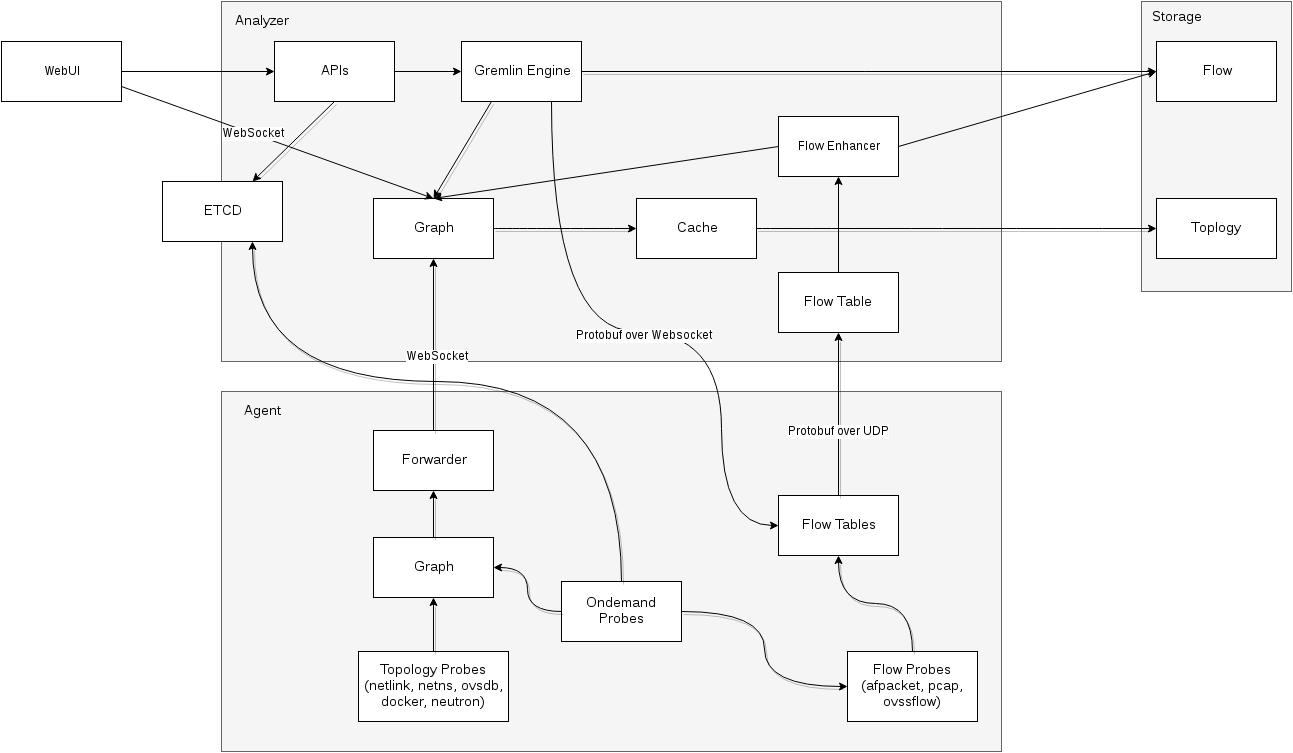

The diagram above was exported from draw.io. Its source (the exported page's mxGraphModel, read from the mxfile embedded in the PNG):
<mxGraphModel dx="2276" dy="1915" grid="1" gridSize="10" guides="1" tooltips="1" connect="1" arrows="1" fold="1" page="1" pageScale="1" pageWidth="850" pageHeight="1100" background="#ffffff" math="0" shadow="0">
  <root>
    <mxCell id="0" />
    <mxCell id="1" parent="0" />
    <mxCell id="610c99d7a50e3970-1" value="" style="whiteSpace=wrap;html=1;shadow=0;fillColor=#f5f5f5;strokeColor=#666666;" vertex="1" parent="1">
      <mxGeometry x="10" y="-390" width="780" height="360" as="geometry" />
    </mxCell>
    <mxCell id="610c99d7a50e3970-3" value="Analyzer" style="text;html=1;strokeColor=none;fillColor=none;align=center;verticalAlign=middle;whiteSpace=wrap;shadow=0;fontSize=14;" vertex="1" parent="1">
      <mxGeometry x="10" y="-390" width="80" height="40" as="geometry" />
    </mxCell>
    <mxCell id="7e6fb3c03ab11a6b-1" style="edgeStyle=none;comic=0;html=1;exitX=0.5;exitY=1;shadow=1;startArrow=none;startFill=0;endArrow=classic;endFill=1;jettySize=auto;orthogonalLoop=1;strokeWidth=1;fontSize=14;" edge="1" parent="1" source="610c99d7a50e3970-1" target="610c99d7a50e3970-1">
      <mxGeometry relative="1" as="geometry" />
    </mxCell>
    <mxCell id="7e6fb3c03ab11a6b-3" style="edgeStyle=none;comic=0;html=1;exitX=1;exitY=0.5;shadow=1;startArrow=none;startFill=0;endArrow=classic;endFill=1;jettySize=auto;orthogonalLoop=1;strokeWidth=1;fontSize=14;" edge="1" parent="1">
      <mxGeometry relative="1" as="geometry">
        <mxPoint x="1004" y="-245" as="sourcePoint" />
        <mxPoint x="1004" y="-245" as="targetPoint" />
      </mxGeometry>
    </mxCell>
    <mxCell id="7e6fb3c03ab11a6b-5" value="ETCD" style="whiteSpace=wrap;html=1;shadow=0;fillColor=#ffffff;fontSize=14;" vertex="1" parent="1">
      <mxGeometry x="-49" y="-210" width="120" height="60" as="geometry" />
    </mxCell>
    <mxCell id="7e6fb3c03ab11a6b-6" value="APIs" style="whiteSpace=wrap;html=1;shadow=0;fillColor=#ffffff;fontSize=14;" vertex="1" parent="1">
      <mxGeometry x="63" y="-350" width="120" height="60" as="geometry" />
    </mxCell>
    <mxCell id="7e6fb3c03ab11a6b-7" style="edgeStyle=none;comic=0;html=1;exitX=0.5;exitY=1;shadow=1;startArrow=none;startFill=0;endArrow=classic;endFill=1;jettySize=auto;orthogonalLoop=1;strokeWidth=1;fontSize=14;entryX=0.75;entryY=0;" edge="1" parent="1" source="7e6fb3c03ab11a6b-6" target="7e6fb3c03ab11a6b-5">
      <mxGeometry relative="1" as="geometry" />
    </mxCell>
    <mxCell id="7e6fb3c03ab11a6b-8" value="Graph" style="whiteSpace=wrap;html=1;shadow=0;fillColor=#ffffff;fontSize=14;" vertex="1" parent="1">
      <mxGeometry x="162" y="-193" width="120" height="60" as="geometry" />
    </mxCell>
    <mxCell id="7e6fb3c03ab11a6b-10" value="Gremlin Engine&lt;br&gt;" style="whiteSpace=wrap;html=1;shadow=0;fillColor=#ffffff;fontSize=14;" vertex="1" parent="1">
      <mxGeometry x="250" y="-350" width="120" height="60" as="geometry" />
    </mxCell>
    <mxCell id="7e6fb3c03ab11a6b-12" style="edgeStyle=none;comic=0;html=1;exitX=0.25;exitY=1;entryX=0.5;entryY=0;shadow=1;startArrow=none;startFill=0;endArrow=classic;endFill=1;jettySize=auto;orthogonalLoop=1;strokeWidth=1;fontSize=14;" edge="1" parent="1" source="7e6fb3c03ab11a6b-10" target="7e6fb3c03ab11a6b-8">
      <mxGeometry relative="1" as="geometry" />
    </mxCell>
    <mxCell id="7e6fb3c03ab11a6b-23" value="" style="group;fillColor=#f5f5f5;strokeColor=#666666;" vertex="1" connectable="0" parent="1">
      <mxGeometry x="930" y="-390" width="150" height="290" as="geometry" />
    </mxCell>
    <mxCell id="7e6fb3c03ab11a6b-25" style="edgeStyle=none;comic=0;html=1;exitX=1;exitY=0.5;shadow=1;startArrow=none;startFill=0;endArrow=classic;endFill=1;jettySize=auto;orthogonalLoop=1;strokeWidth=1;fontSize=14;" edge="1" parent="1" source="7e6fb3c03ab11a6b-10" target="7e6fb3c03ab11a6b-22">
      <mxGeometry relative="1" as="geometry" />
    </mxCell>
    <mxCell id="7e6fb3c03ab11a6b-26" value="Flow Table&lt;br&gt;" style="whiteSpace=wrap;html=1;shadow=0;fillColor=#ffffff;fontSize=14;" vertex="1" parent="1">
      <mxGeometry x="567" y="-119" width="120" height="60" as="geometry" />
    </mxCell>
    <mxCell id="7e6fb3c03ab11a6b-30" value="" style="whiteSpace=wrap;html=1;shadow=0;fillColor=#f5f5f5;strokeColor=#666666;" vertex="1" parent="1">
      <mxGeometry x="10" width="780" height="360" as="geometry" />
    </mxCell>
    <mxCell id="7e6fb3c03ab11a6b-31" value="Flow Tables&lt;br&gt;" style="whiteSpace=wrap;html=1;shadow=0;fillColor=#ffffff;fontSize=14;" vertex="1" parent="1">
      <mxGeometry x="567" y="104" width="120" height="60" as="geometry" />
    </mxCell>
    <mxCell id="7e6fb3c03ab11a6b-32" style="edgeStyle=none;comic=0;html=1;exitX=0.5;exitY=0;shadow=1;startArrow=none;startFill=0;endArrow=classic;endFill=1;jettySize=auto;orthogonalLoop=1;strokeWidth=1;fontSize=14;" edge="1" parent="1" source="7e6fb3c03ab11a6b-31" target="7e6fb3c03ab11a6b-26">
      <mxGeometry relative="1" as="geometry" />
    </mxCell>
    <mxCell id="4e6d2238ec3c5c0c-15" value="Protobuf over UDP" style="text;html=1;resizable=0;points=[];align=center;verticalAlign=middle;labelBackgroundColor=#ffffff;" vertex="1" connectable="0" parent="7e6fb3c03ab11a6b-32">
      <mxGeometry x="-0.2025" relative="1" as="geometry">
        <mxPoint as="offset" />
      </mxGeometry>
    </mxCell>
    <mxCell id="7e6fb3c03ab11a6b-34" value="Graph" style="whiteSpace=wrap;html=1;shadow=0;fillColor=#ffffff;fontSize=14;" vertex="1" parent="1">
      <mxGeometry x="162" y="146" width="120" height="60" as="geometry" />
    </mxCell>
    <mxCell id="7e6fb3c03ab11a6b-36" value="Topology Probes&lt;br&gt;(netlink, netns, ovsdb, docker, neutron)&lt;br&gt;" style="whiteSpace=wrap;html=1;shadow=0;fillColor=#ffffff;fontSize=14;" vertex="1" parent="1">
      <mxGeometry x="147" y="260" width="150" height="70" as="geometry" />
    </mxCell>
    <mxCell id="7e6fb3c03ab11a6b-37" value="Flow Probes&lt;br&gt;(afpacket, pcap, ovssflow)&lt;br&gt;" style="whiteSpace=wrap;html=1;shadow=0;fillColor=#ffffff;fontSize=14;" vertex="1" parent="1">
      <mxGeometry x="636" y="260" width="130" height="70" as="geometry" />
    </mxCell>
    <mxCell id="7e6fb3c03ab11a6b-38" style="edgeStyle=none;comic=0;html=1;exitX=0.5;exitY=0;entryX=0.5;entryY=1;shadow=1;startArrow=none;startFill=0;endArrow=classic;endFill=1;jettySize=auto;orthogonalLoop=1;strokeWidth=1;fontSize=14;" edge="1" parent="1" source="7e6fb3c03ab11a6b-36" target="7e6fb3c03ab11a6b-34">
      <mxGeometry relative="1" as="geometry" />
    </mxCell>
    <mxCell id="7e6fb3c03ab11a6b-52" style="edgeStyle=orthogonalEdgeStyle;curved=1;comic=0;html=1;exitX=0.5;exitY=0;shadow=1;startArrow=none;startFill=0;endArrow=classic;endFill=1;jettySize=auto;orthogonalLoop=1;strokeWidth=1;fontSize=14;" edge="1" parent="1" source="7e6fb3c03ab11a6b-37" target="7e6fb3c03ab11a6b-31">
      <mxGeometry relative="1" as="geometry" />
    </mxCell>
    <mxCell id="7e6fb3c03ab11a6b-44" value="Forwarder" style="whiteSpace=wrap;html=1;shadow=0;fillColor=#ffffff;fontSize=14;" vertex="1" parent="1">
      <mxGeometry x="162" y="39" width="120" height="60" as="geometry" />
    </mxCell>
    <mxCell id="7e6fb3c03ab11a6b-45" style="edgeStyle=none;comic=0;html=1;exitX=0.5;exitY=0;entryX=0.5;entryY=1;shadow=1;startArrow=none;startFill=0;endArrow=classic;endFill=1;jettySize=auto;orthogonalLoop=1;strokeWidth=1;fontSize=14;" edge="1" parent="1" source="7e6fb3c03ab11a6b-34" target="7e6fb3c03ab11a6b-44">
      <mxGeometry relative="1" as="geometry" />
    </mxCell>
    <mxCell id="7e6fb3c03ab11a6b-46" style="edgeStyle=none;comic=0;html=1;exitX=0.5;exitY=0;entryX=0.5;entryY=1;shadow=1;startArrow=none;startFill=0;endArrow=classic;endFill=1;jettySize=auto;orthogonalLoop=1;strokeWidth=1;fontSize=14;" edge="1" parent="1" source="7e6fb3c03ab11a6b-44" target="7e6fb3c03ab11a6b-8">
      <mxGeometry relative="1" as="geometry" />
    </mxCell>
    <mxCell id="4e6d2238ec3c5c0c-16" value="WebSocket" style="text;html=1;resizable=0;points=[];align=center;verticalAlign=middle;labelBackgroundColor=#ffffff;" vertex="1" connectable="0" parent="7e6fb3c03ab11a6b-46">
      <mxGeometry x="-0.1279" y="-3" relative="1" as="geometry">
        <mxPoint as="offset" />
      </mxGeometry>
    </mxCell>
    <mxCell id="7e6fb3c03ab11a6b-47" value="Ondemand Probes&lt;br&gt;" style="whiteSpace=wrap;html=1;shadow=0;fillColor=#ffffff;fontSize=14;" vertex="1" parent="1">
      <mxGeometry x="350" y="190" width="120" height="60" as="geometry" />
    </mxCell>
    <mxCell id="7e6fb3c03ab11a6b-49" style="edgeStyle=orthogonalEdgeStyle;curved=1;comic=0;html=1;exitX=1;exitY=0.5;entryX=0;entryY=0.5;shadow=1;startArrow=none;startFill=0;endArrow=classic;endFill=1;jettySize=auto;orthogonalLoop=1;strokeWidth=1;fontSize=14;" edge="1" parent="1" source="7e6fb3c03ab11a6b-47" target="7e6fb3c03ab11a6b-37">
      <mxGeometry relative="1" as="geometry" />
    </mxCell>
    <mxCell id="7e6fb3c03ab11a6b-50" style="edgeStyle=orthogonalEdgeStyle;curved=1;comic=0;html=1;exitX=0;exitY=0.5;entryX=1;entryY=0.5;shadow=1;startArrow=none;startFill=0;endArrow=classic;endFill=1;jettySize=auto;orthogonalLoop=1;strokeWidth=1;fontSize=14;" edge="1" parent="1" source="7e6fb3c03ab11a6b-47" target="7e6fb3c03ab11a6b-34">
      <mxGeometry relative="1" as="geometry" />
    </mxCell>
    <mxCell id="7e6fb3c03ab11a6b-51" style="edgeStyle=orthogonalEdgeStyle;curved=1;comic=0;html=1;exitX=0.5;exitY=0;entryX=0.75;entryY=1;shadow=1;startArrow=none;startFill=0;endArrow=classic;endFill=1;jettySize=auto;orthogonalLoop=1;strokeWidth=1;fontSize=14;" edge="1" parent="1" source="7e6fb3c03ab11a6b-47" target="7e6fb3c03ab11a6b-5">
      <mxGeometry relative="1" as="geometry">
        <Array as="points">
          <mxPoint x="410" y="-10" />
          <mxPoint x="41" y="-10" />
        </Array>
      </mxGeometry>
    </mxCell>
    <mxCell id="7e6fb3c03ab11a6b-56" value="Agent" style="text;html=1;strokeColor=none;fillColor=none;align=center;verticalAlign=middle;whiteSpace=wrap;shadow=0;fontSize=14;" vertex="1" parent="1">
      <mxGeometry x="10" width="80" height="40" as="geometry" />
    </mxCell>
    <mxCell id="7e6fb3c03ab11a6b-57" value="Cache" style="whiteSpace=wrap;html=1;shadow=0;fillColor=#ffffff;fontSize=14;" vertex="1" parent="1">
      <mxGeometry x="425" y="-193" width="120" height="60" as="geometry" />
    </mxCell>
    <mxCell id="7e6fb3c03ab11a6b-58" style="edgeStyle=orthogonalEdgeStyle;curved=1;comic=0;html=1;exitX=1;exitY=0.5;shadow=1;startArrow=none;startFill=0;endArrow=classic;endFill=1;jettySize=auto;orthogonalLoop=1;strokeWidth=1;fontSize=14;" edge="1" parent="1" source="7e6fb3c03ab11a6b-8" target="7e6fb3c03ab11a6b-57">
      <mxGeometry relative="1" as="geometry" />
    </mxCell>
    <mxCell id="7e6fb3c03ab11a6b-59" style="edgeStyle=orthogonalEdgeStyle;curved=1;comic=0;html=1;exitX=1;exitY=0.5;entryX=0;entryY=0.5;shadow=1;startArrow=none;startFill=0;endArrow=classic;endFill=1;jettySize=auto;orthogonalLoop=1;strokeWidth=1;fontSize=14;" edge="1" parent="1" source="7e6fb3c03ab11a6b-57" target="7e6fb3c03ab11a6b-21">
      <mxGeometry relative="1" as="geometry" />
    </mxCell>
    <mxCell id="4e6d2238ec3c5c0c-1" value="Flow Enhancer" style="whiteSpace=wrap;html=1;" vertex="1" parent="1">
      <mxGeometry x="567" y="-275" width="120" height="60" as="geometry" />
    </mxCell>
    <mxCell id="4e6d2238ec3c5c0c-3" style="edgeStyle=none;rounded=0;html=1;exitX=1;exitY=0.5;entryX=0;entryY=0.5;jettySize=auto;orthogonalLoop=1;" edge="1" parent="1" source="4e6d2238ec3c5c0c-1" target="7e6fb3c03ab11a6b-22">
      <mxGeometry relative="1" as="geometry" />
    </mxCell>
    <mxCell id="4e6d2238ec3c5c0c-6" style="edgeStyle=none;rounded=0;html=1;exitX=1;exitY=0.5;jettySize=auto;orthogonalLoop=1;" edge="1" parent="1" source="7e6fb3c03ab11a6b-6" target="7e6fb3c03ab11a6b-10">
      <mxGeometry relative="1" as="geometry" />
    </mxCell>
    <mxCell id="4e6d2238ec3c5c0c-7" style="edgeStyle=none;rounded=0;html=1;exitX=0.5;exitY=0;entryX=0.5;entryY=1;jettySize=auto;orthogonalLoop=1;" edge="1" parent="1" source="7e6fb3c03ab11a6b-26" target="4e6d2238ec3c5c0c-1">
      <mxGeometry relative="1" as="geometry" />
    </mxCell>
    <mxCell id="4e6d2238ec3c5c0c-10" style="edgeStyle=none;rounded=0;html=1;exitX=0;exitY=0.5;entryX=0.5;entryY=0;jettySize=auto;orthogonalLoop=1;" edge="1" parent="1" source="4e6d2238ec3c5c0c-1" target="7e6fb3c03ab11a6b-8">
      <mxGeometry relative="1" as="geometry" />
    </mxCell>
    <mxCell id="4e6d2238ec3c5c0c-11" value="WebUI" style="whiteSpace=wrap;html=1;" vertex="1" parent="1">
      <mxGeometry x="-210" y="-350" width="120" height="60" as="geometry" />
    </mxCell>
    <mxCell id="4e6d2238ec3c5c0c-12" style="edgeStyle=none;rounded=0;html=1;exitX=1;exitY=0.5;entryX=0;entryY=0.5;jettySize=auto;orthogonalLoop=1;" edge="1" parent="1" source="4e6d2238ec3c5c0c-11" target="7e6fb3c03ab11a6b-6">
      <mxGeometry relative="1" as="geometry" />
    </mxCell>
    <mxCell id="4e6d2238ec3c5c0c-13" style="edgeStyle=none;rounded=0;html=1;exitX=1;exitY=0.75;entryX=0.5;entryY=0;jettySize=auto;orthogonalLoop=1;" edge="1" parent="1" source="4e6d2238ec3c5c0c-11" target="7e6fb3c03ab11a6b-8">
      <mxGeometry relative="1" as="geometry" />
    </mxCell>
    <mxCell id="4e6d2238ec3c5c0c-17" value="WebSocket" style="text;html=1;resizable=0;points=[];align=center;verticalAlign=middle;labelBackgroundColor=#ffffff;" vertex="1" connectable="0" parent="4e6d2238ec3c5c0c-13">
      <mxGeometry x="-0.1623" y="1" relative="1" as="geometry">
        <mxPoint as="offset" />
      </mxGeometry>
    </mxCell>
    <mxCell id="4e6d2238ec3c5c0c-18" style="edgeStyle=orthogonalEdgeStyle;curved=1;rounded=0;html=1;exitX=0.75;exitY=1;entryX=0;entryY=0.5;jettySize=auto;orthogonalLoop=1;" edge="1" parent="1" source="7e6fb3c03ab11a6b-10" target="7e6fb3c03ab11a6b-31">
      <mxGeometry relative="1" as="geometry">
        <Array as="points">
          <mxPoint x="340" y="-60" />
          <mxPoint x="510" y="-60" />
          <mxPoint x="510" y="134" />
        </Array>
      </mxGeometry>
    </mxCell>
    <mxCell id="4e6d2238ec3c5c0c-19" value="Protobuf over Websocket" style="text;html=1;resizable=0;points=[];align=center;verticalAlign=middle;labelBackgroundColor=#ffffff;" vertex="1" connectable="0" parent="4e6d2238ec3c5c0c-18">
      <mxGeometry x="-0.0108" y="-3" relative="1" as="geometry">
        <mxPoint as="offset" />
      </mxGeometry>
    </mxCell>
    <mxCell id="7e6fb3c03ab11a6b-20" value="Storage" style="text;html=1;strokeColor=none;fillColor=none;align=center;verticalAlign=middle;whiteSpace=wrap;shadow=0;fontSize=14;" vertex="1" parent="1">
      <mxGeometry x="930" y="-390" width="70" height="32" as="geometry" />
    </mxCell>
    <mxCell id="7e6fb3c03ab11a6b-21" value="Toplogy" style="whiteSpace=wrap;html=1;shadow=0;fillColor=#ffffff;fontSize=14;strokeColor=#000000;" vertex="1" parent="1">
      <mxGeometry x="945" y="-193" width="120" height="60" as="geometry" />
    </mxCell>
    <mxCell id="7e6fb3c03ab11a6b-22" value="Flow" style="whiteSpace=wrap;html=1;shadow=0;fillColor=#ffffff;fontSize=14;strokeColor=#000000;" vertex="1" parent="1">
      <mxGeometry x="945" y="-350" width="120" height="60" as="geometry" />
    </mxCell>
  </root>
</mxGraphModel>